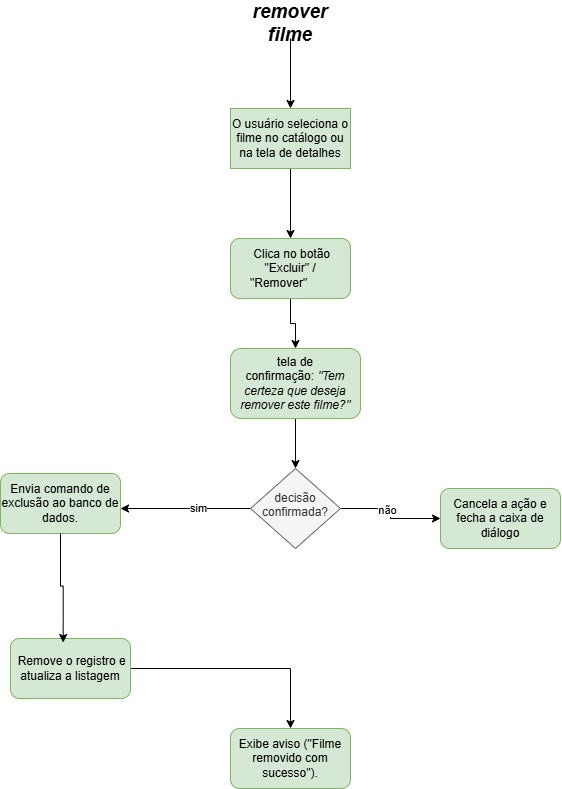

The diagram above was exported from draw.io. Its source (the exported page's mxGraphModel, read from the mxfile embedded in the PNG):
<mxGraphModel dx="771" dy="451" grid="1" gridSize="10" guides="1" tooltips="1" connect="1" arrows="1" fold="1" page="1" pageScale="1" pageWidth="827" pageHeight="1169" math="0" shadow="0">
  <root>
    <mxCell id="0" />
    <mxCell id="1" parent="0" />
    <mxCell id="QS-7sR11ItB8FFhXfqbv-6" edge="1" parent="1" source="QS-7sR11ItB8FFhXfqbv-1" style="edgeStyle=orthogonalEdgeStyle;rounded=0;orthogonalLoop=1;jettySize=auto;html=1;exitX=0.5;exitY=1;exitDx=0;exitDy=0;" target="QS-7sR11ItB8FFhXfqbv-5">
      <mxGeometry relative="1" as="geometry" />
    </mxCell>
    <mxCell id="QS-7sR11ItB8FFhXfqbv-1" parent="1" style="rounded=0;whiteSpace=wrap;html=1;fillColor=#d5e8d4;strokeColor=#82b366;" value="O usuário seleciona o filme no catálogo ou na tela de detalhes" vertex="1">
      <mxGeometry height="60" width="120" x="240" y="160" as="geometry" />
    </mxCell>
    <mxCell id="QS-7sR11ItB8FFhXfqbv-4" edge="1" parent="1" source="QS-7sR11ItB8FFhXfqbv-2" style="edgeStyle=orthogonalEdgeStyle;rounded=0;orthogonalLoop=1;jettySize=auto;html=1;exitX=0.5;exitY=1;exitDx=0;exitDy=0;" target="QS-7sR11ItB8FFhXfqbv-1">
      <mxGeometry relative="1" as="geometry" />
    </mxCell>
    <mxCell id="QS-7sR11ItB8FFhXfqbv-2" parent="1" style="text;html=1;whiteSpace=wrap;strokeColor=none;fillColor=none;align=center;verticalAlign=middle;rounded=0;strokeWidth=6;" value="&lt;span style=&quot;font-size: 19px;&quot;&gt;&lt;b&gt;&lt;i&gt;remover filme&lt;/i&gt;&lt;/b&gt;&lt;/span&gt;" vertex="1">
      <mxGeometry height="30" width="60" x="270" y="60" as="geometry" />
    </mxCell>
    <mxCell id="QS-7sR11ItB8FFhXfqbv-8" edge="1" parent="1" source="QS-7sR11ItB8FFhXfqbv-5" style="edgeStyle=orthogonalEdgeStyle;rounded=0;orthogonalLoop=1;jettySize=auto;html=1;exitX=0.5;exitY=1;exitDx=0;exitDy=0;entryX=0.5;entryY=0;entryDx=0;entryDy=0;" target="QS-7sR11ItB8FFhXfqbv-7">
      <mxGeometry relative="1" as="geometry" />
    </mxCell>
    <mxCell id="QS-7sR11ItB8FFhXfqbv-5" parent="1" style="rounded=1;whiteSpace=wrap;html=1;fillColor=#d5e8d4;strokeColor=#82b366;" value="&amp;nbsp;Clica no botão &quot;Excluir&quot; / &quot;Remover&quot;&lt;span style=&quot;white-space: pre;&quot;&gt;&#09;&lt;/span&gt;" vertex="1">
      <mxGeometry height="60" width="120" x="240" y="290" as="geometry" />
    </mxCell>
    <mxCell id="QS-7sR11ItB8FFhXfqbv-11" edge="1" parent="1" source="QS-7sR11ItB8FFhXfqbv-7" style="edgeStyle=orthogonalEdgeStyle;rounded=0;orthogonalLoop=1;jettySize=auto;html=1;exitX=0.5;exitY=1;exitDx=0;exitDy=0;" target="QS-7sR11ItB8FFhXfqbv-10">
      <mxGeometry relative="1" as="geometry" />
    </mxCell>
    <mxCell id="QS-7sR11ItB8FFhXfqbv-7" parent="1" style="rounded=1;whiteSpace=wrap;html=1;fillColor=#d5e8d4;strokeColor=#82b366;" value="&lt;span&gt;tela de confirmação:&amp;nbsp;&lt;/span&gt;&lt;i&gt;&quot;Tem certeza que deseja remover este filme?&quot;&lt;/i&gt;" vertex="1">
      <mxGeometry height="70" width="130" x="240" y="400" as="geometry" />
    </mxCell>
    <mxCell id="QS-7sR11ItB8FFhXfqbv-12" edge="1" parent="1" source="QS-7sR11ItB8FFhXfqbv-10" style="edgeStyle=orthogonalEdgeStyle;rounded=0;orthogonalLoop=1;jettySize=auto;html=1;exitX=0;exitY=0.5;exitDx=0;exitDy=0;">
      <mxGeometry relative="1" as="geometry">
        <mxPoint x="130" y="560" as="targetPoint" />
      </mxGeometry>
    </mxCell>
    <mxCell id="QS-7sR11ItB8FFhXfqbv-13" connectable="0" parent="QS-7sR11ItB8FFhXfqbv-12" style="edgeLabel;html=1;align=center;verticalAlign=middle;resizable=0;points=[];" value="sim" vertex="1">
      <mxGeometry relative="1" x="-0.1897" y="-1" as="geometry">
        <mxPoint as="offset" />
      </mxGeometry>
    </mxCell>
    <mxCell id="QS-7sR11ItB8FFhXfqbv-16" edge="1" parent="1" source="QS-7sR11ItB8FFhXfqbv-10" style="edgeStyle=orthogonalEdgeStyle;rounded=0;orthogonalLoop=1;jettySize=auto;html=1;exitX=1;exitY=0.5;exitDx=0;exitDy=0;" target="QS-7sR11ItB8FFhXfqbv-15">
      <mxGeometry relative="1" as="geometry" />
    </mxCell>
    <mxCell id="QS-7sR11ItB8FFhXfqbv-17" connectable="0" parent="QS-7sR11ItB8FFhXfqbv-16" style="edgeLabel;html=1;align=center;verticalAlign=middle;resizable=0;points=[];" value="não" vertex="1">
      <mxGeometry relative="1" x="-0.1576" y="-1" as="geometry">
        <mxPoint as="offset" />
      </mxGeometry>
    </mxCell>
    <mxCell id="QS-7sR11ItB8FFhXfqbv-10" parent="1" style="rhombus;whiteSpace=wrap;html=1;shapeInside=1;fillColor=#f5f5f5;fontColor=#333333;strokeColor=#666666;" value="decisão confirmada?" vertex="1">
      <mxGeometry height="80" width="90" x="260" y="520" as="geometry" />
    </mxCell>
    <mxCell id="QS-7sR11ItB8FFhXfqbv-14" parent="1" style="rounded=1;whiteSpace=wrap;html=1;fillColor=#d5e8d4;strokeColor=#82b366;" value="Envia comando de exclusão ao banco de dados." vertex="1">
      <mxGeometry height="60" width="120" x="10" y="525" as="geometry" />
    </mxCell>
    <mxCell id="QS-7sR11ItB8FFhXfqbv-15" parent="1" style="rounded=1;whiteSpace=wrap;html=1;fillColor=#d5e8d4;strokeColor=#82b366;" value="Cancela a ação e fecha a caixa de diálogo" vertex="1">
      <mxGeometry height="60" width="120" x="450" y="540" as="geometry" />
    </mxCell>
    <mxCell id="QS-7sR11ItB8FFhXfqbv-22" edge="1" parent="1" source="QS-7sR11ItB8FFhXfqbv-19" style="edgeStyle=orthogonalEdgeStyle;rounded=0;orthogonalLoop=1;jettySize=auto;html=1;exitX=1;exitY=0.5;exitDx=0;exitDy=0;" target="QS-7sR11ItB8FFhXfqbv-21">
      <mxGeometry relative="1" as="geometry" />
    </mxCell>
    <mxCell id="QS-7sR11ItB8FFhXfqbv-19" parent="1" style="rounded=1;whiteSpace=wrap;html=1;fillColor=#d5e8d4;strokeColor=#82b366;" value="&amp;nbsp;Remove o registro e atualiza a listagem" vertex="1">
      <mxGeometry height="60" width="120" x="20" y="690" as="geometry" />
    </mxCell>
    <mxCell id="QS-7sR11ItB8FFhXfqbv-20" edge="1" parent="1" source="QS-7sR11ItB8FFhXfqbv-14" style="edgeStyle=orthogonalEdgeStyle;rounded=0;orthogonalLoop=1;jettySize=auto;html=1;exitX=0.5;exitY=1;exitDx=0;exitDy=0;entryX=0.439;entryY=0.067;entryDx=0;entryDy=0;entryPerimeter=0;" target="QS-7sR11ItB8FFhXfqbv-19">
      <mxGeometry relative="1" as="geometry" />
    </mxCell>
    <mxCell id="QS-7sR11ItB8FFhXfqbv-21" parent="1" style="rounded=1;whiteSpace=wrap;html=1;fillColor=#d5e8d4;strokeColor=#82b366;" value="Exibe aviso (&quot;Filme removido com sucesso&quot;)." vertex="1">
      <mxGeometry height="60" width="120" x="240" y="780" as="geometry" />
    </mxCell>
  </root>
</mxGraphModel>